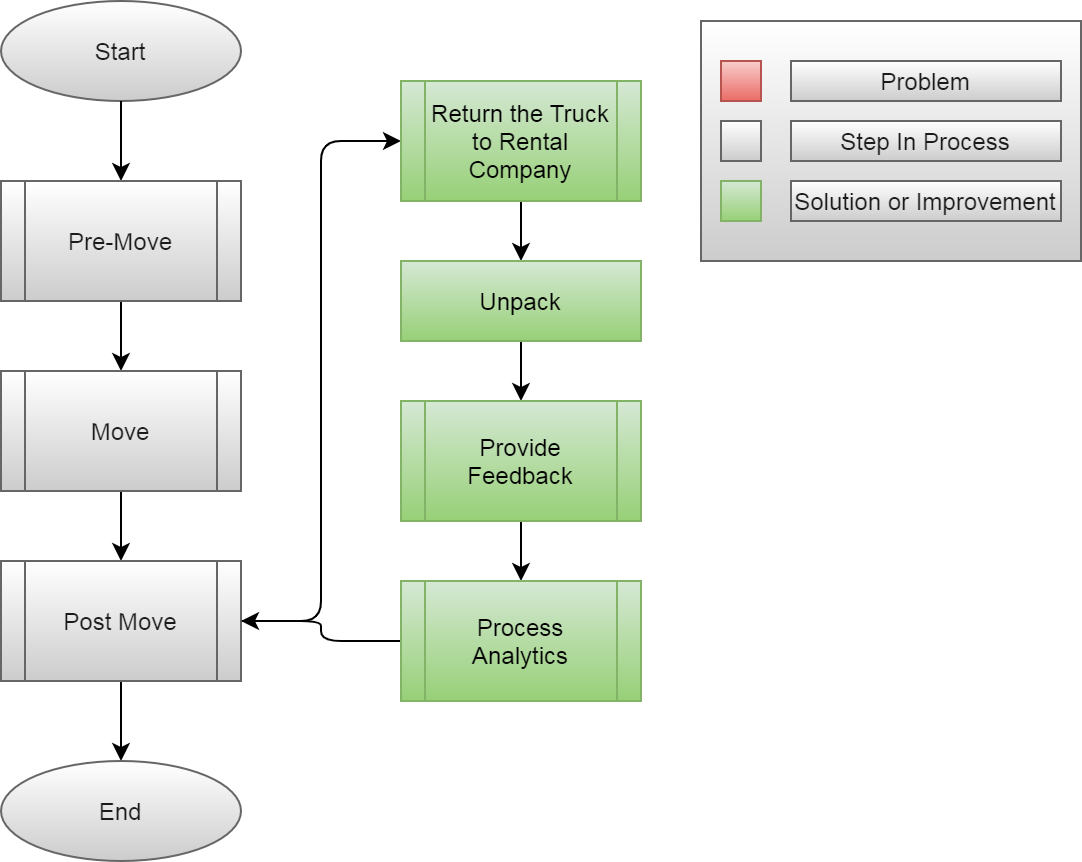

The diagram above was exported from draw.io. Its source (the exported page's mxGraphModel, read from the mxfile embedded in the PNG):
<mxGraphModel dx="1086" dy="830" grid="1" gridSize="10" guides="1" tooltips="1" connect="1" arrows="1" fold="1" page="1" pageScale="1" pageWidth="850" pageHeight="1100" math="0" shadow="0">
  <root>
    <mxCell id="hNZ91KHprNuhbbAec0t7-0" />
    <mxCell id="hNZ91KHprNuhbbAec0t7-1" parent="hNZ91KHprNuhbbAec0t7-0" />
    <mxCell id="hNZ91KHprNuhbbAec0t7-3" value="Start" style="ellipse;whiteSpace=wrap;html=1;fontColor=#1A1A1A;strokeColor=#666666;fillColor=#FFFFFF;gradientColor=#CCCCCC;" parent="hNZ91KHprNuhbbAec0t7-1" vertex="1">
      <mxGeometry x="40" y="130" width="120" height="50" as="geometry" />
    </mxCell>
    <mxCell id="hNZ91KHprNuhbbAec0t7-4" style="edgeStyle=orthogonalEdgeStyle;orthogonalLoop=1;jettySize=auto;html=1;" parent="hNZ91KHprNuhbbAec0t7-1" source="hNZ91KHprNuhbbAec0t7-3" target="hNZ91KHprNuhbbAec0t7-7" edge="1">
      <mxGeometry relative="1" as="geometry">
        <mxPoint x="100" y="180" as="sourcePoint" />
      </mxGeometry>
    </mxCell>
    <mxCell id="hNZ91KHprNuhbbAec0t7-6" style="edgeStyle=orthogonalEdgeStyle;orthogonalLoop=1;jettySize=auto;html=1;" parent="hNZ91KHprNuhbbAec0t7-1" source="hNZ91KHprNuhbbAec0t7-7" target="hNZ91KHprNuhbbAec0t7-9" edge="1">
      <mxGeometry relative="1" as="geometry" />
    </mxCell>
    <mxCell id="hNZ91KHprNuhbbAec0t7-7" value="Pre-Move" style="shape=process;whiteSpace=wrap;html=1;backgroundOutline=1;fontColor=#1A1A1A;strokeColor=#666666;fillColor=#FFFFFF;gradientColor=#CCCCCC;" parent="hNZ91KHprNuhbbAec0t7-1" vertex="1">
      <mxGeometry x="40" y="220" width="120" height="60" as="geometry" />
    </mxCell>
    <mxCell id="hNZ91KHprNuhbbAec0t7-8" style="edgeStyle=orthogonalEdgeStyle;orthogonalLoop=1;jettySize=auto;html=1;" parent="hNZ91KHprNuhbbAec0t7-1" source="hNZ91KHprNuhbbAec0t7-9" target="hNZ91KHprNuhbbAec0t7-11" edge="1">
      <mxGeometry relative="1" as="geometry" />
    </mxCell>
    <mxCell id="hNZ91KHprNuhbbAec0t7-9" value="Move" style="shape=process;whiteSpace=wrap;html=1;backgroundOutline=1;fontColor=#1A1A1A;strokeColor=#666666;fillColor=#FFFFFF;gradientColor=#CCCCCC;" parent="hNZ91KHprNuhbbAec0t7-1" vertex="1">
      <mxGeometry x="40" y="315" width="120" height="60" as="geometry" />
    </mxCell>
    <mxCell id="hNZ91KHprNuhbbAec0t7-10" style="edgeStyle=orthogonalEdgeStyle;orthogonalLoop=1;jettySize=auto;html=1;" parent="hNZ91KHprNuhbbAec0t7-1" source="hNZ91KHprNuhbbAec0t7-11" target="hNZ91KHprNuhbbAec0t7-12" edge="1">
      <mxGeometry relative="1" as="geometry" />
    </mxCell>
    <mxCell id="2KZ57DTXXSrtL1xaF2jU-1" style="edgeStyle=orthogonalEdgeStyle;orthogonalLoop=1;jettySize=auto;html=1;entryX=0;entryY=0.5;entryDx=0;entryDy=0;" parent="hNZ91KHprNuhbbAec0t7-1" source="hNZ91KHprNuhbbAec0t7-11" target="xbSe-q8Ov4qQENsQPYy3-0" edge="1">
      <mxGeometry relative="1" as="geometry" />
    </mxCell>
    <mxCell id="hNZ91KHprNuhbbAec0t7-11" value="Post Move" style="shape=process;whiteSpace=wrap;html=1;backgroundOutline=1;fontColor=#1A1A1A;strokeColor=#666666;fillColor=#FFFFFF;gradientColor=#CCCCCC;" parent="hNZ91KHprNuhbbAec0t7-1" vertex="1">
      <mxGeometry x="40" y="410" width="120" height="60" as="geometry" />
    </mxCell>
    <mxCell id="hNZ91KHprNuhbbAec0t7-12" value="End" style="ellipse;whiteSpace=wrap;html=1;fontColor=#1A1A1A;strokeColor=#666666;fillColor=#FFFFFF;gradientColor=#CCCCCC;" parent="hNZ91KHprNuhbbAec0t7-1" vertex="1">
      <mxGeometry x="40" y="510" width="120" height="50" as="geometry" />
    </mxCell>
    <mxCell id="xbSe-q8Ov4qQENsQPYy3-5" style="edgeStyle=orthogonalEdgeStyle;curved=0;sketch=0;orthogonalLoop=1;jettySize=auto;html=1;fontColor=#1A1A1A;" parent="hNZ91KHprNuhbbAec0t7-1" source="xbSe-q8Ov4qQENsQPYy3-0" target="xbSe-q8Ov4qQENsQPYy3-1" edge="1">
      <mxGeometry relative="1" as="geometry" />
    </mxCell>
    <mxCell id="xbSe-q8Ov4qQENsQPYy3-0" value="Return the Truck to Rental Company" style="shape=process;whiteSpace=wrap;html=1;backgroundOutline=1;gradientColor=#97d077;fillColor=#d5e8d4;strokeColor=#82b366;" parent="hNZ91KHprNuhbbAec0t7-1" vertex="1">
      <mxGeometry x="240" y="170" width="120" height="60" as="geometry" />
    </mxCell>
    <mxCell id="FjLkK1jxf055JvzluFr1-1" style="edgeStyle=orthogonalEdgeStyle;orthogonalLoop=1;jettySize=auto;html=1;" parent="hNZ91KHprNuhbbAec0t7-1" source="xbSe-q8Ov4qQENsQPYy3-1" target="FjLkK1jxf055JvzluFr1-0" edge="1">
      <mxGeometry relative="1" as="geometry" />
    </mxCell>
    <mxCell id="xbSe-q8Ov4qQENsQPYy3-1" value="Unpack" style="whiteSpace=wrap;html=1;fontSize=12;glass=0;strokeWidth=1;shadow=0;gradientColor=#97d077;fillColor=#d5e8d4;strokeColor=#82b366;" parent="hNZ91KHprNuhbbAec0t7-1" vertex="1">
      <mxGeometry x="240" y="260" width="120" height="40" as="geometry" />
    </mxCell>
    <mxCell id="iReaX9d_v6_JKqPEqCpl-0" value="" style="group;" parent="hNZ91KHprNuhbbAec0t7-1" vertex="1" connectable="0">
      <mxGeometry x="390" y="140" width="190" height="120" as="geometry" />
    </mxCell>
    <mxCell id="iReaX9d_v6_JKqPEqCpl-1" value="" style="verticalLabelPosition=bottom;verticalAlign=top;html=1;shape=mxgraph.basic.rect;fillColor2=none;strokeWidth=1;size=20;indent=5;fillColor=#FFFFFF;gradientColor=#CCCCCC;strokeColor=#666666;fontColor=#1A1A1A;" parent="iReaX9d_v6_JKqPEqCpl-0" vertex="1">
      <mxGeometry width="190" height="120" as="geometry" />
    </mxCell>
    <mxCell id="iReaX9d_v6_JKqPEqCpl-2" value="" style="verticalLabelPosition=bottom;verticalAlign=top;html=1;shape=mxgraph.basic.rect;fillColor2=none;strokeWidth=1;size=20;indent=5;fillColor=#f8cecc;gradientColor=#ea6b66;strokeColor=#b85450;" parent="iReaX9d_v6_JKqPEqCpl-0" vertex="1">
      <mxGeometry x="10" y="20" width="20" height="20" as="geometry" />
    </mxCell>
    <mxCell id="iReaX9d_v6_JKqPEqCpl-3" value="Problem" style="text;html=1;align=center;verticalAlign=middle;whiteSpace=wrap;fillColor=#FFFFFF;gradientColor=#CCCCCC;strokeColor=#666666;fontColor=#1A1A1A;" parent="iReaX9d_v6_JKqPEqCpl-0" vertex="1">
      <mxGeometry x="45" y="20" width="135" height="20" as="geometry" />
    </mxCell>
    <mxCell id="iReaX9d_v6_JKqPEqCpl-4" value="" style="verticalLabelPosition=bottom;verticalAlign=top;html=1;shape=mxgraph.basic.rect;fillColor2=none;strokeWidth=1;size=20;indent=5;fillColor=#FFFFFF;gradientColor=#CCCCCC;strokeColor=#666666;fontColor=#1A1A1A;" parent="iReaX9d_v6_JKqPEqCpl-0" vertex="1">
      <mxGeometry x="10" y="50" width="20" height="20" as="geometry" />
    </mxCell>
    <mxCell id="iReaX9d_v6_JKqPEqCpl-5" value="Step In Process" style="text;html=1;align=center;verticalAlign=middle;whiteSpace=wrap;fillColor=#FFFFFF;gradientColor=#CCCCCC;strokeColor=#666666;fontColor=#1A1A1A;" parent="iReaX9d_v6_JKqPEqCpl-0" vertex="1">
      <mxGeometry x="45" y="50" width="135" height="20" as="geometry" />
    </mxCell>
    <mxCell id="iReaX9d_v6_JKqPEqCpl-6" value="" style="verticalLabelPosition=bottom;verticalAlign=top;html=1;shape=mxgraph.basic.rect;fillColor2=none;strokeWidth=1;size=20;indent=5;fillColor=#d5e8d4;gradientColor=#97d077;strokeColor=#82b366;" parent="iReaX9d_v6_JKqPEqCpl-0" vertex="1">
      <mxGeometry x="10" y="80" width="20" height="20" as="geometry" />
    </mxCell>
    <mxCell id="iReaX9d_v6_JKqPEqCpl-7" value="Solution or Improvement" style="text;html=1;align=center;verticalAlign=middle;whiteSpace=wrap;fillColor=#FFFFFF;gradientColor=#CCCCCC;strokeColor=#666666;fontColor=#1A1A1A;" parent="iReaX9d_v6_JKqPEqCpl-0" vertex="1">
      <mxGeometry x="45" y="80" width="135" height="20" as="geometry" />
    </mxCell>
    <mxCell id="-NS7Ove7RF9ic_8JJ1qa-0" style="edgeStyle=orthogonalEdgeStyle;orthogonalLoop=1;jettySize=auto;html=1;" parent="hNZ91KHprNuhbbAec0t7-1" source="FjLkK1jxf055JvzluFr1-0" target="2KZ57DTXXSrtL1xaF2jU-2" edge="1">
      <mxGeometry relative="1" as="geometry" />
    </mxCell>
    <mxCell id="FjLkK1jxf055JvzluFr1-0" value="Provide Feedback" style="shape=process;whiteSpace=wrap;html=1;backgroundOutline=1;gradientColor=#97d077;fillColor=#d5e8d4;strokeColor=#82b366;" parent="hNZ91KHprNuhbbAec0t7-1" vertex="1">
      <mxGeometry x="240" y="330" width="120" height="60" as="geometry" />
    </mxCell>
    <mxCell id="-NS7Ove7RF9ic_8JJ1qa-1" style="edgeStyle=orthogonalEdgeStyle;orthogonalLoop=1;jettySize=auto;html=1;" parent="hNZ91KHprNuhbbAec0t7-1" source="2KZ57DTXXSrtL1xaF2jU-2" target="hNZ91KHprNuhbbAec0t7-11" edge="1">
      <mxGeometry relative="1" as="geometry" />
    </mxCell>
    <mxCell id="2KZ57DTXXSrtL1xaF2jU-2" value="Process Analytics" style="shape=process;whiteSpace=wrap;html=1;backgroundOutline=1;gradientColor=#97d077;fillColor=#d5e8d4;strokeColor=#82b366;" parent="hNZ91KHprNuhbbAec0t7-1" vertex="1">
      <mxGeometry x="240" y="420" width="120" height="60" as="geometry" />
    </mxCell>
  </root>
</mxGraphModel>